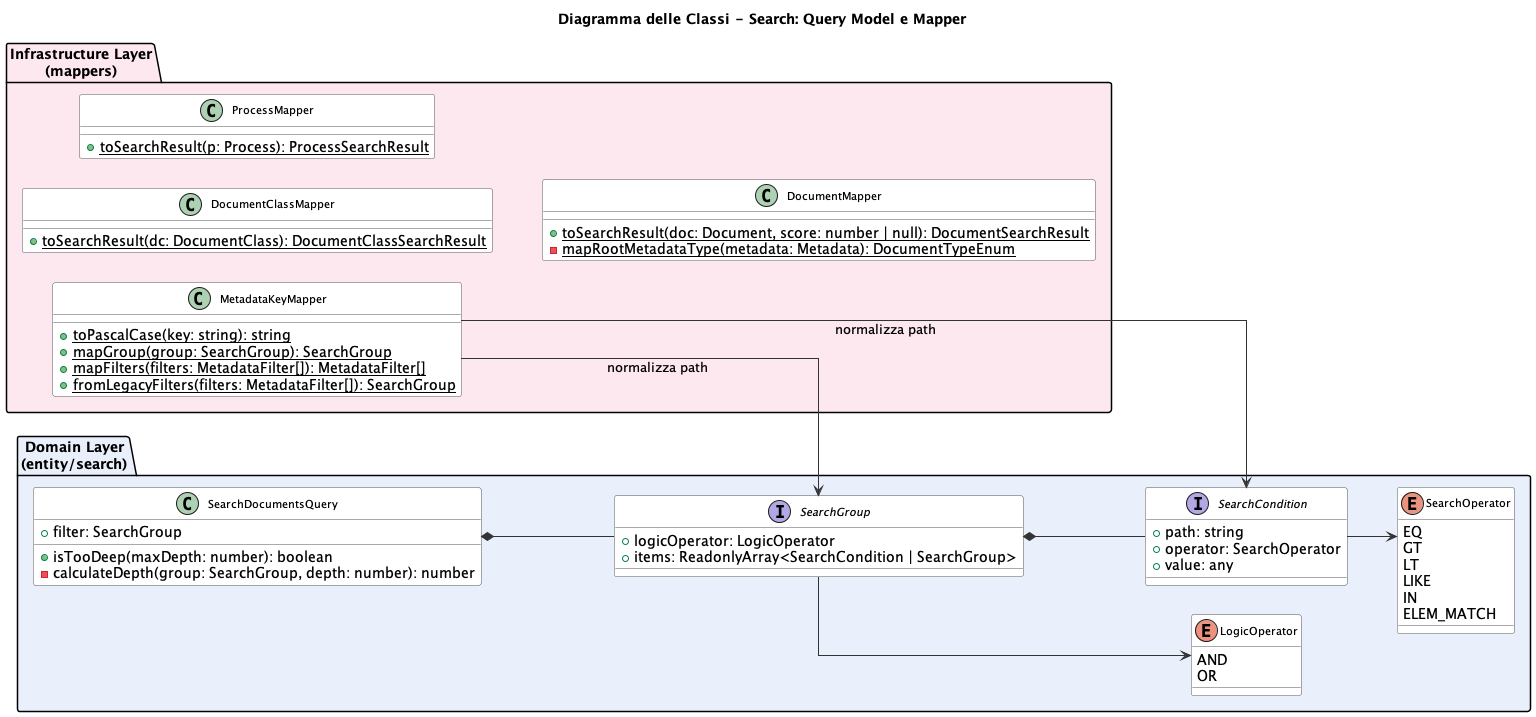

The diagram above was rendered by PlantUML. Its source (embedded in the PNG):
@startuml Class_Diagram_Search_QueryModel_Mappers
left to right direction
title Diagramma delle Classi - Search: Query Model e Mapper
skinparam linetype ortho
skinparam shadowing false
skinparam nodesep 30
skinparam ranksep 50
skinparam class {
    BackgroundColor White
    BorderColor #555555
    ArrowColor #333333
    FontSize 11
}
skinparam interface {
    BackgroundColor #FFFDE7
    BorderColor #F9A825
}

package "Domain Layer\n(entity/search)" #EAF0FB {
    class SearchDocumentsQuery {
        + filter: SearchGroup
        + isTooDeep(maxDepth: number): boolean
        - calculateDepth(group: SearchGroup, depth: number): number
    }
    interface SearchGroup {
        + logicOperator: LogicOperator
        + items: ReadonlyArray<SearchCondition | SearchGroup>
    }
    interface SearchCondition {
        + path: string
        + operator: SearchOperator
        + value: any
    }
    enum LogicOperator {
        AND
        OR
    }
    enum SearchOperator {
        EQ
        GT
        LT
        LIKE
        IN
        ELEM_MATCH
    }
}

package "Infrastructure Layer\n(mappers)" #FDE8F0 {
    class DocumentClassMapper {
        + {static} toSearchResult(dc: DocumentClass): DocumentClassSearchResult
    }
    class ProcessMapper {
        + {static} toSearchResult(p: Process): ProcessSearchResult
    }
    class DocumentMapper {
        + {static} toSearchResult(doc: Document, score: number | null): DocumentSearchResult
        - {static} mapRootMetadataType(metadata: Metadata): DocumentTypeEnum
    }
    class MetadataKeyMapper {
        + {static} toPascalCase(key: string): string
        + {static} mapGroup(group: SearchGroup): SearchGroup
        + {static} mapFilters(filters: MetadataFilter[]): MetadataFilter[]
        + {static} fromLegacyFilters(filters: MetadataFilter[]): SearchGroup
    }
}

SearchDocumentsQuery *-- SearchGroup
SearchGroup          *-- SearchCondition
SearchGroup          --> LogicOperator
SearchCondition      --> SearchOperator

MetadataKeyMapper --> SearchGroup     : normalizza path
MetadataKeyMapper --> SearchCondition : normalizza path

@enduml